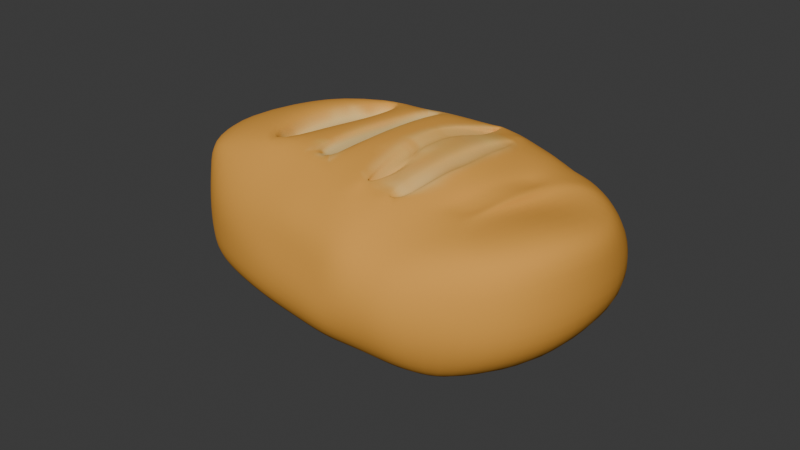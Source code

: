 # Source: Bread_one.blend  (saved by Blender 5.2.44; exported with 4.5.12 LTS)
import bpy
from mathutils import Matrix  # noqa: F401  (used for matrix-valued properties, if any)

bpy.ops.wm.read_factory_settings(use_empty=True)
scene = bpy.context.scene
scene.name = 'Scene'

# ---- collections
col_collection = bpy.data.collections.new('Collection'); scene.collection.children.link(col_collection)

# ---- images (referenced by path relative to the original .blend; pixels are not part of the script)
import os
ASSET_DIR = os.environ.get("B2B_ASSET_DIR", "")  # directory of the original .blend (textures are referenced by path, not embedded)
HERE = os.path.dirname(os.path.abspath(__file__))  # packed textures are extracted next to this script under _unpacked/

def load_image(name, relpath, width, height, colorspace="sRGB"):
    """Load a texture the original file referenced (path relative to the .blend, or extracted next to this script)."""
    p = next((c for c in (os.path.join(HERE, relpath), os.path.join(ASSET_DIR, relpath)) if relpath and os.path.exists(c)), "")
    if p:
        img = bpy.data.images.load(p, check_existing=True)
        img.name = name
    else:  # same state as the original file: an image datablock whose file is absent (Cycles renders it pink)
        img = bpy.data.images.new(name, width, height)
        img.source = "FILE"
        img.filepath = "//" + (relpath or name)
    img.colorspace_settings.name = colorspace
    return img
img_breadtexture = load_image('breadTexture', '_unpacked/breadTexture.71ef0ed4.png', 1024, 1024, 'sRGB')

# ---- materials (node trees are filled in below, after node groups)
mat_material_001 = bpy.data.materials.new('Material.001')

# ---- material node trees
mat_material_001.use_nodes = True; mat_material_001.node_tree.nodes.clear()
_N = mat_material_001.node_tree.nodes; _L = mat_material_001.node_tree.links
n0 = _N.new('ShaderNodeBsdfPrincipled'); n0.name = 'Principled BSDF'; n0.location = (-200, 100)
n0.inputs[2].default_value = 0.007692
n0.inputs[3].default_value = 1.0
n0.inputs[10].default_value = 0.005
n1 = _N.new('ShaderNodeOutputMaterial'); n1.name = 'Material Output'; n1.location = (200, 100)
n2 = _N.new('ShaderNodeTexImage'); n2.name = 'Image Texture'; n2.location = (-521, 149)
n2.image = img_breadtexture
_L.new(n0.outputs[0], n1.inputs[0])
_L.new(n2.outputs[0], n0.inputs[0])
n1.is_active_output = True

# ---- world
world_world = bpy.data.worlds.new('World'); scene.world = world_world
world_world.use_nodes = True; world_world.node_tree.nodes.clear()
_N = world_world.node_tree.nodes; _L = world_world.node_tree.links
n0 = _N.new('ShaderNodeOutputWorld'); n0.name = 'World Output'; n0.location = (200, 100)
n1 = _N.new('ShaderNodeBackground'); n1.name = 'Background'; n1.location = (-200, 100)
n1.inputs[0].default_value = (0.05088, 0.05088, 0.05088, 1.0)
_L.new(n1.outputs[0], n0.inputs[0])
n0.is_active_output = True
world_world.color = (0.05088, 0.05088, 0.05088)
world_world.sun_shadow_jitter_overblur = 0.0

# ---- cameras
cam_camera = bpy.data.cameras.new('Camera')
cam_camera.clip_end = 100.0
cam_camera.ortho_scale = 7.314

# ---- meshes
me_cube_004 = bpy.data.meshes.new('Cube.004')
me_cube_004.from_pydata([(-0.3829, -0.3082, -1.526), (-0.3778, -1.49, -0.3153), (-1.638, -0.328, -0.328), (-0.3882, -0.9039, -1.318), (-0.9824, -0.3281, -1.463), (-0.9547, -0.9547, -1.293), (-0.9547, -1.322, -0.3091), (-0.3281, -1.463, -0.9824), (-0.9547, -1.293, -0.9547), (-1.463, -0.3281, -0.9824), (-1.363, -0.9162, -0.3122), (-1.293, -0.9547, -0.9547), (-0.4354, -1.457, 0.3335), (-0.2512, -0.4673, 1.521), (-1.641, -0.3285, 0.3291), (-0.3543, -1.303, 0.913), (-0.9297, -1.352, 0.3175), (-0.9324, -1.207, 0.9168), (-0.9785, -0.3275, 1.458), (-0.1932, -0.8041, 1.545), (-0.9554, -0.9558, 1.296), (-1.349, -0.8781, 0.3082), (-1.497, -0.3329, 1.029), (-1.305, -0.9669, 0.9716), (-0.3766, 0.3221, -1.541), (-1.638, 0.3281, -0.3281), (-0.3175, 1.598, -0.3246), (-0.9824, 0.3281, -1.463), (-0.3297, 0.9908, -1.49), (-0.9553, 0.9556, -1.296), (-1.381, 0.9437, -0.317), (-1.463, 0.3281, -0.9824), (-1.3, 0.9609, -0.964), (-0.3277, 1.462, -0.9814), (-0.9469, 1.375, -0.3152), (-0.9594, 1.304, -0.9647), (-0.282, 0.5001, 1.488), (-0.3733, 1.552, 0.3223), (-1.535, 0.3178, 0.3226), (-0.2335, 0.7813, 1.513), (-0.9797, 0.327, 1.46), (-0.9147, 0.8155, 1.145), (-0.9824, 1.463, 0.3281), (-0.365, 1.352, 0.9226), (-0.8608, 1.053, 0.7878), (-1.379, 0.31, 0.9257), (-1.468, 0.9863, 0.3305), (-1.183, 0.8308, 0.8451), (0.2679, -0.2981, -1.45), (1.638, -0.3281, -0.3281), (0.3281, -1.639, -0.3281), (0.9824, -0.3281, -1.463), (0.3145, -0.9562, -1.412), (0.9547, -0.9547, -1.293), (1.463, -0.9824, -0.3281), (1.463, -0.3281, -0.9824), (1.293, -0.9547, -0.9547), (0.3281, -1.463, -0.9824), (0.9824, -1.463, -0.3281), (0.9547, -1.293, -0.9547), (0.17, -0.2677, 1.66), (0.28, -1.506, 0.3099), (1.611, -0.3402, 0.6), (0.2946, -0.8926, 1.478), (1.026, -0.2552, 1.283), (0.9776, -0.6622, 1.182), (0.9824, -1.463, 0.3281), (0.3092, -1.413, 0.9235), (0.9626, -1.281, 0.9505), (1.573, -0.3487, 1.386), (1.463, -0.9824, 0.3281), (1.364, -1.011, 1.007), (0.2747, 0.321, -1.473), (0.3281, 1.638, -0.3281), (1.638, 0.3281, -0.3281), (0.3281, 0.9824, -1.463), (0.9824, 0.3281, -1.463), (0.9547, 0.9547, -1.293), (0.9824, 1.463, -0.3281), (0.3282, 1.465, -0.9837), (0.9547, 1.293, -0.9547), (1.382, 0.3125, -0.9236), (1.463, 0.9824, -0.3281), (1.293, 0.9547, -0.9547), (0.1222, 0.3679, 1.629), (1.61, 0.3035, 0.4266), (0.2951, 1.577, 0.3207), (1.034, 0.1892, 1.275), (0.2838, 0.9825, 1.45), (0.9954, 0.6007, 1.206), (1.485, 0.9953, 0.3304), (1.606, 0.3966, 1.195), (1.307, 0.9093, 0.9059), (0.2942, 1.535, 0.9426), (0.9928, 1.478, 0.3306), (0.9547, 1.293, 0.9547), (-0.5751, 0.9715, 1.396), (-0.4906, -0.3592, 1.525), (-0.7581, -0.3281, 1.523), (-0.6074, -0.9887, 1.481), (-0.7194, 0.3281, 1.534), (-0.4582, 0.2964, 1.44), (-0.5445, -0.3548, 1.3), (-0.7402, -0.3177, 1.18), (-0.7012, 0.3179, 1.185), (-0.5063, 0.2795, 1.194), (-0.5849, -0.9373, 1.058), (-0.5619, 0.9341, 1.107), (-0.04751, 0.3226, -1.518), (-0.00328, 0.9824, -1.463), (-0.003281, 1.463, -0.9825), (-0.00328, 1.638, -0.3281), (-0.1193, 0.6138, 1.656), (-0.1109, 0.7863, 1.541), (-0.08677, 1.46, 0.9802), (-0.03038, 1.598, 0.3279), (-0.07112, -0.3004, -1.442), (-0.04161, -0.9143, -1.34), (-0.00328, -1.463, -0.9824), (-0.03322, -1.562, -0.3193), (-0.1005, -0.3539, 1.646), (-0.08796, -0.8013, 1.512), (-0.02226, -1.402, 0.9534), (-0.07328, -1.44, 0.3166), (-0.2434, -0.801, 1.337), (-0.3261, -0.4735, 1.414), (-0.2822, 0.469, 1.361), (-0.246, 0.7831, 1.36), (-0.1099, 0.7756, 1.396), (-0.01807, -0.4747, 1.449), (-0.01823, 0.4717, 1.399), (-0.09324, -0.8012, 1.348), (0.4984, -0.2925, -1.405), (0.506, -0.9234, -1.324), (0.5163, -1.588, -0.3281), (0.5083, -1.414, -0.9744), (0.5021, -0.2917, 1.565), (0.498, -0.8384, 1.367), (0.5083, -1.414, 0.9744), (0.5163, -1.588, 0.3281), (0.5066, 0.3196, -1.497), (0.5089, 0.978, -1.426), (0.5108, 1.351, -0.924), (0.5163, 1.588, -0.3281), (0.5313, 0.3207, 1.686), (0.5083, 0.9744, 1.414), (0.5105, 1.499, 0.3095), (0.5346, 1.412, 0.8993), (0.5086, 0.9083, 1.433), (0.6284, 0.3348, 1.564), (0.6448, -0.3231, 1.569), (0.3228, -1.033, 1.342), (0.3362, -0.8687, 1.39), (0.3801, -0.3016, 1.537), (0.2922, 0.3301, 1.622), (0.4881, 0.9731, 1.414), (0.3034, 0.9818, 1.447), (0.2905, 1.055, 1.379), (0.5449, -0.8639, 1.326), (0.5031, -0.9672, 1.302), (0.6091, 0.566, 1.508), (0.276, 0.1438, 1.583), (0.2884, -0.1659, 1.589), (0.5839, -0.7958, 1.357), (0.4399, -1.139, 1.176), (0.374, -0.4397, 1.448), (0.3678, -0.7673, 1.433), (0.4306, 1.166, 1.242), (0.6649, -0.1739, 1.562), (0.322, 0.7763, 1.446), (0.348, 0.4717, 1.518), (0.3502, -0.3004, 1.539), (0.1966, -0.2484, 1.611), (0.326, -0.8743, 1.407), (0.2815, 0.9819, 1.34), (0.1176, 0.3834, 1.651), (0.3015, 0.981, 1.336), (0.3298, -0.7978, 1.397), (0.3003, 0.3366, 1.551), (0.2743, 0.107, 1.559), (0.2916, -0.1107, 1.559), (0.3527, -0.475, 1.419), (0.3577, -0.7432, 1.376), (0.3246, 0.7632, 1.376), (0.3267, 0.5338, 1.489), (0.6417, -0.3227, 1.509), (0.5095, -0.3186, 1.528), (0.5106, 0.337, 1.546), (0.5002, -0.9344, 1.329), (0.507, 0.9083, 1.38), (0.6249, 0.3354, 1.529), (0.5442, -0.8612, 1.281), (0.6057, 0.5662, 1.464), (0.5948, -0.7903, 1.222), (0.6599, -0.1745, 1.517), (0.3169, -0.2836, 1.545), (0.2355, -0.2143, 1.549), (0.3284, -0.9095, 1.338), (0.2796, 0.9818, 1.284), (0.1569, 0.3597, 1.603), (0.2998, 0.9808, 1.28), (0.3347, -0.9051, 1.371), (0.2723, 0.3262, 1.537), (0.2534, 0.1499, 1.553), (0.2832, -0.1819, 1.546), (0.3441, -0.4435, 1.402), (0.3537, -0.7657, 1.331), (0.325, 0.7697, 1.322), (0.3104, 0.4813, 1.461), (0.9902, -0.2201, 1.097), (1.088, -0.8445, 1.17), (1.047, 0.4351, 0.9332), (1.096, 0.8977, 1.214), (0.7588, -0.3281, -1.523), (0.7406, -1.351, -0.9642), (0.7548, -1.301, 0.9095), (0.7588, -1.523, 0.3281), (0.7465, 0.9122, -1.284), (0.7406, 1.351, -0.9642), (0.7588, 1.523, -0.3281), (0.75, 1.324, 0.8978), (0.7406, -0.9642, -1.351), (0.7588, -1.523, -0.3281), (0.7588, 0.3281, -1.524), (0.7406, 0.9642, 1.351), (0.768, 1.414, 0.3034), (0.8328, 0.1786, 1.423), (0.7748, -0.7561, 1.249), (0.8652, 0.6745, 1.29), (0.8101, -0.3331, 1.42), (0.8025, -0.552, 1.21), (0.9592, -0.5186, 1.162), (0.9609, -0.1807, 1.248), (0.8518, 0.07392, 1.317), (0.9684, 0.08862, 1.269), (0.9607, 0.4147, 1.185), (0.8651, 0.3986, 1.233), (0.8458, -0.2, 1.311)], [], [(0, 3, 5, 4), (3, 7, 8, 5), (1, 6, 8, 7), (6, 10, 11, 8), (2, 9, 11, 10), (9, 4, 5, 11), (5, 8, 11), (12, 15, 17, 16), (15, 19, 99, 20, 17), (13, 97, 99, 19), (18, 22, 23, 20), (14, 21, 23, 22), (21, 16, 17, 23), (17, 20, 23), (24, 27, 29, 28), (27, 31, 32, 29), (25, 30, 32, 31), (30, 34, 35, 32), (26, 33, 35, 34), (33, 28, 29, 35), (29, 32, 35), (36, 39, 96, 101), (39, 43, 44, 41, 96), (37, 42, 44, 43), (42, 46, 47, 44), (38, 45, 47, 46), (45, 40, 41, 47), (41, 44, 47), (213, 51, 53, 221), (51, 55, 56, 53), (49, 54, 56, 55), (54, 58, 59, 56), (222, 214, 59, 58), (214, 221, 53, 59), (53, 56, 59), (180, 179, 203, 204), (137, 159, 158), (216, 66, 68, 215), (66, 70, 71, 68), (62, 69, 71, 70), (209, 64, 65, 210), (65, 68, 71, 210), (223, 217, 77, 76), (217, 218, 80, 77), (219, 78, 80, 218), (78, 82, 83, 80), (74, 81, 83, 82), (81, 76, 77, 83), (77, 80, 83), (160, 148, 189, 192), (211, 91, 92, 212), (85, 90, 92, 91), (90, 94, 95, 92), (225, 220, 95, 94), (220, 224, 228, 89, 95), (89, 212, 92, 95), (24, 0, 4, 27), (27, 4, 9, 31), (31, 9, 2, 25), (1, 12, 16, 6), (6, 16, 21, 10), (10, 21, 14, 2), (13, 36, 101, 97), (18, 40, 45, 22), (22, 45, 38, 14), (37, 26, 34, 42), (42, 34, 30, 46), (46, 30, 25, 38), (108, 24, 28, 109), (109, 28, 33, 110), (110, 33, 26, 111), (112, 84, 88, 113), (113, 88, 157, 93, 114), (114, 93, 86, 115), (85, 74, 82, 90), (90, 82, 78, 94), (146, 143, 73, 86), (213, 223, 76, 51), (51, 76, 81, 55), (55, 81, 74, 49), (178, 184, 208, 202), (211, 209, 69, 91), (91, 69, 62, 85), (216, 222, 58, 66), (66, 58, 54, 70), (70, 54, 49, 62), (116, 48, 52, 117), (117, 52, 57, 118), (118, 57, 50, 119), (120, 112, 130, 129), (121, 19, 15, 122), (122, 15, 12, 123), (108, 72, 48, 116), (2, 14, 38, 25), (119, 123, 12, 1), (112, 113, 128, 130), (111, 115, 86, 73), (74, 85, 62, 49), (99, 98, 18, 20), (98, 99, 106, 103), (96, 100, 104, 107), (100, 96, 41, 40), (100, 98, 103, 104), (98, 100, 40, 18), (103, 106, 102), (105, 107, 104), (102, 105, 104, 103), (97, 101, 105, 102), (101, 96, 107, 105), (99, 97, 102, 106), (26, 37, 115, 111), (84, 112, 120, 60), (50, 61, 123, 119), (24, 108, 116, 0), (67, 122, 123, 61), (63, 121, 122, 67, 151), (60, 120, 121, 63), (7, 118, 119, 1), (3, 117, 118, 7), (0, 116, 117, 3), (43, 114, 115, 37), (39, 113, 114, 43), (13, 19, 124, 125), (79, 110, 111, 73), (75, 109, 110, 79), (72, 108, 109, 75), (129, 125, 124, 131), (130, 126, 125, 129), (126, 130, 128, 127), (39, 36, 126, 127), (113, 39, 127, 128), (19, 121, 131, 124), (36, 13, 125, 126), (121, 120, 129, 131), (61, 50, 134, 139), (84, 60, 172, 175), (48, 72, 140, 132), (225, 219, 143, 146), (93, 157, 167, 155, 145, 147), (86, 93, 147, 146), (154, 170, 184, 178), (73, 143, 142, 79), (75, 79, 142, 141), (72, 75, 141, 140), (61, 139, 138, 67), (63, 151, 152), (63, 152, 177, 173), (57, 52, 133, 135), (50, 57, 135, 134), (48, 132, 133, 52), (148, 160, 149, 226, 228, 224, 145), (154, 161, 162, 153, 136, 144), (150, 163, 158, 227, 229), (152, 151, 164, 159, 137), (159, 164, 151, 67, 138), (158, 159, 138, 215, 227), (153, 165, 166, 152, 137, 136), (155, 167, 157, 156), (156, 157, 88), (149, 168, 150, 229, 226), (156, 169, 170, 154, 144, 148, 155), (155, 148, 145), (179, 178, 202, 203), (149, 160, 192, 190), (184, 183, 207, 208), (161, 154, 178, 179), (162, 161, 179, 180), (88, 84, 175, 174), (165, 153, 171, 181), (153, 162, 180, 171), (166, 165, 181, 182), (60, 63, 173, 172), (169, 156, 176, 183), (152, 166, 182, 177), (156, 88, 174, 176), (170, 169, 183, 184), (186, 188, 191, 193, 185), (187, 190, 192, 189), (187, 186, 185, 194, 190), (199, 196, 195, 204, 203, 202), (199, 202, 208, 207, 200, 198), (196, 197, 201, 206, 205, 195), (172, 173, 197, 196), (150, 168, 194, 185), (171, 180, 204, 195), (144, 136, 186, 187), (148, 144, 187, 189), (174, 175, 199, 198), (168, 149, 190, 194), (181, 171, 195, 205), (176, 174, 198, 200), (182, 181, 205, 206), (175, 172, 196, 199), (158, 163, 193, 191), (177, 182, 206, 201), (137, 158, 191, 188), (173, 177, 201, 197), (163, 150, 185, 193), (136, 137, 188, 186), (183, 176, 200, 207), (87, 64, 209, 211), (87, 211, 212, 89), (69, 209, 210, 71), (94, 78, 219, 225), (139, 134, 222, 216), (132, 140, 223, 213), (147, 145, 224, 220), (146, 147, 220, 225), (143, 219, 218, 142), (141, 142, 218, 217), (140, 141, 217, 223), (139, 216, 215, 138), (135, 133, 221, 214), (134, 135, 214, 222), (132, 213, 221, 133), (233, 237, 232, 234), (87, 89, 235, 234), (227, 65, 231, 230), (229, 227, 230, 237), (227, 215, 68, 65), (237, 230, 231, 232), (236, 233, 234, 235), (228, 226, 233, 236), (65, 64, 232, 231), (226, 229, 237, 233), (89, 228, 236, 235), (64, 87, 234, 232)])
me_cube_004.polygons.foreach_set('use_smooth', [True] * 227)
_uv = me_cube_004.uv_layers.new(name='UVMap')
_uv.uv.foreach_set('vector', [0.225, 0.65, 0.225, 0.6999, 0.1772, 0.6978, 0.1751, 0.65, 0.225, 0.6999, 0.225, 0.75, 0.1772, 0.75, 0.1772, 0.6978, 0.475, 0.9, 0.475, 1.0, 0.375, 0.9478, 0.375, 0.9, 0.475, 0.0, 0.475, 0.05005, 0.375, 0.05216, 0.375, 0.0, 0.475, 0.09997, 0.375, 0.09997, 0.375, 0.05216, 0.475, 0.05005, 0.125, 0.65, 0.1751, 0.65, 0.1772, 0.6978, 0.125, 0.6978, 0.1772, 0.6978, 0.1772, 0.75, 0.125, 0.6978, 0.525, 0.9, 0.5749, 0.9, 0.5728, 1.0, 0.525, 1.0, 0.5749, 0.9, 0.625, 0.9, 0.625, 0.9433, 0.625, 1.0, 0.5728, 1.0, 0.775, 0.65, 0.8062, 0.65, 0.8183, 0.7274, 0.775, 0.75, 0.625, 0.09997, 0.5749, 0.09997, 0.5728, 0.05216, 0.625, 0.05216, 0.525, 0.09997, 0.525, 0.05005, 0.5728, 0.05216, 0.5749, 0.09997, 0.525, 0.05005, 0.525, 0.0, 0.5728, 0.0, 0.5728, 0.05216, 0.5728, 0.0, 0.625, 0.05216, 0.5728, 0.05216, 0.225, 0.6, 0.1751, 0.6, 0.1772, 0.5522, 0.225, 0.5501, 0.1751, 0.6, 0.125, 0.6, 0.125, 0.5522, 0.1772, 0.5522, 0.475, 0.15, 0.475, 0.1999, 0.375, 0.1978, 0.375, 0.15, 0.475, 0.1999, 0.475, 0.3001, 0.375, 0.3022, 0.375, 0.1978, 0.475, 0.35, 0.375, 0.35, 0.375, 0.3022, 0.475, 0.3001, 0.225, 0.5, 0.225, 0.5501, 0.1772, 0.5522, 0.1772, 0.5, 0.1772, 0.5522, 0.125, 0.5522, 0.1772, 0.5, 0.775, 0.6, 0.775, 0.5, 0.8144, 0.5206, 0.8009, 0.6, 0.625, 0.35, 0.5749, 0.35, 0.5728, 0.2825, 0.625, 0.2152, 0.625, 0.2968, 0.525, 0.35, 0.525, 0.3001, 0.5728, 0.2825, 0.5749, 0.35, 0.525, 0.3001, 0.525, 0.1999, 0.5728, 0.1978, 0.5728, 0.2825, 0.525, 0.15, 0.5749, 0.15, 0.5728, 0.1978, 0.525, 0.1999, 0.5749, 0.15, 0.625, 0.15, 0.625, 0.2152, 0.5728, 0.1978, 0.625, 0.2152, 0.5728, 0.2825, 0.5728, 0.1978, 0.3079, 0.65, 0.3249, 0.65, 0.3228, 0.6978, 0.3065, 0.6986, 0.3249, 0.65, 0.4251, 0.65, 0.4075, 0.6978, 0.3228, 0.6978, 0.475, 0.65, 0.475, 0.6999, 0.4075, 0.6978, 0.4251, 0.65, 0.475, 0.6999, 0.475, 0.8001, 0.3489, 0.7761, 0.4075, 0.6978, 0.475, 0.8171, 0.3408, 0.7842, 0.3489, 0.7761, 0.475, 0.8001, 0.3408, 0.7842, 0.3065, 0.6986, 0.3228, 0.6978, 0.3489, 0.7761, 0.3228, 0.6978, 0.4075, 0.6978, 0.3489, 0.7761, 0.7186, 0.6362, 0.7169, 0.6153, 0.7169, 0.6153, 0.7186, 0.6362, 0.6681, 0.7931, 0.6622, 0.7958, 0.6677, 0.7927, 0.525, 0.8171, 0.525, 0.8001, 0.5728, 0.8022, 0.5736, 0.8185, 0.525, 0.8001, 0.525, 0.6999, 0.5728, 0.7175, 0.5728, 0.8022, 0.525, 0.65, 0.5749, 0.65, 0.5728, 0.7175, 0.525, 0.6999, 0.6446, 0.65, 0.6751, 0.65, 0.6511, 0.7761, 0.6273, 0.7583, 0.6511, 0.7761, 0.5728, 0.8022, 0.5728, 0.7175, 0.6273, 0.7583, 0.3079, 0.6, 0.3065, 0.5514, 0.3228, 0.5522, 0.3249, 0.6, 0.3065, 0.5514, 0.3408, 0.4658, 0.3489, 0.4739, 0.3228, 0.5522, 0.475, 0.4329, 0.475, 0.4499, 0.3489, 0.4739, 0.3408, 0.4658, 0.475, 0.4499, 0.475, 0.5501, 0.4075, 0.5522, 0.3489, 0.4739, 0.475, 0.6, 0.4251, 0.6, 0.4075, 0.5522, 0.475, 0.5501, 0.4251, 0.6, 0.3249, 0.6, 0.3228, 0.5522, 0.4075, 0.5522, 0.3228, 0.5522, 0.3489, 0.4739, 0.4075, 0.5522, 0.6891, 0.5494, 0.6725, 0.4717, 0.6725, 0.4717, 0.6891, 0.5494, 0.6446, 0.6, 0.5749, 0.6, 0.5728, 0.5325, 0.6273, 0.4917, 0.525, 0.6, 0.525, 0.5501, 0.5728, 0.5325, 0.5749, 0.6, 0.525, 0.5501, 0.525, 0.4499, 0.5728, 0.4478, 0.5728, 0.5325, 0.525, 0.4329, 0.5736, 0.4315, 0.5728, 0.4478, 0.525, 0.4499, 0.5736, 0.4315, 0.6592, 0.4658, 0.6549, 0.4701, 0.6511, 0.4739, 0.5728, 0.4478, 0.6511, 0.4739, 0.6273, 0.4917, 0.5728, 0.5325, 0.5728, 0.4478, 0.225, 0.6, 0.225, 0.65, 0.1751, 0.65, 0.1751, 0.6, 0.1751, 0.6, 0.1751, 0.65, 0.125, 0.65, 0.125, 0.6, 0.375, 0.15, 0.375, 0.09997, 0.475, 0.09997, 0.475, 0.15, 0.475, 0.9, 0.525, 0.9, 0.525, 1.0, 0.475, 1.0, 0.475, 0.0, 0.525, 0.0, 0.525, 0.05005, 0.475, 0.05005, 0.475, 0.05005, 0.525, 0.05005, 0.525, 0.09997, 0.475, 0.09997, 0.775, 0.65, 0.775, 0.6, 0.8009, 0.6, 0.8062, 0.65, 0.625, 0.09997, 0.625, 0.15, 0.5749, 0.15, 0.5749, 0.09997, 0.5749, 0.09997, 0.5749, 0.15, 0.525, 0.15, 0.525, 0.09997, 0.525, 0.35, 0.475, 0.35, 0.475, 0.3001, 0.525, 0.3001, 0.525, 0.3001, 0.475, 0.3001, 0.475, 0.1999, 0.525, 0.1999, 0.525, 0.1999, 0.475, 0.1999, 0.475, 0.15, 0.525, 0.15, 0.2497, 0.6, 0.225, 0.6, 0.225, 0.5501, 0.2497, 0.5501, 0.2497, 0.5501, 0.225, 0.5501, 0.225, 0.5, 0.2745, 0.4753, 0.3503, 0.3995, 0.375, 0.35, 0.475, 0.35, 0.475, 0.3747, 0.7503, 0.6, 0.725, 0.6, 0.675, 0.45, 0.7255, 0.4753, 0.6497, 0.3995, 0.675, 0.45, 0.6598, 0.4424, 0.5749, 0.4, 0.5749, 0.3747, 0.5749, 0.3747, 0.5749, 0.4, 0.525, 0.4, 0.525, 0.3747, 0.525, 0.6, 0.475, 0.6, 0.475, 0.5501, 0.525, 0.5501, 0.525, 0.5501, 0.475, 0.5501, 0.475, 0.4499, 0.525, 0.4499, 0.525, 0.4144, 0.475, 0.4144, 0.475, 0.4, 0.525, 0.4, 0.3079, 0.65, 0.3079, 0.6, 0.3249, 0.6, 0.3249, 0.65, 0.3249, 0.65, 0.3249, 0.6, 0.4251, 0.6, 0.4251, 0.65, 0.4251, 0.65, 0.4251, 0.6, 0.475, 0.6, 0.475, 0.65, 0.7168, 0.6, 0.7089, 0.5731, 0.7089, 0.5731, 0.7168, 0.6, 0.6446, 0.6, 0.6446, 0.65, 0.5749, 0.65, 0.5749, 0.6, 0.5749, 0.6, 0.5749, 0.65, 0.525, 0.65, 0.525, 0.6, 0.525, 0.8171, 0.475, 0.8171, 0.475, 0.8001, 0.525, 0.8001, 0.525, 0.8001, 0.475, 0.8001, 0.475, 0.6999, 0.525, 0.6999, 0.525, 0.6999, 0.475, 0.6999, 0.475, 0.65, 0.525, 0.65, 0.2497, 0.65, 0.275, 0.65, 0.275, 0.6999, 0.2497, 0.6999, 0.2497, 0.6999, 0.275, 0.6999, 0.325, 0.8, 0.2745, 0.7747, 0.3503, 0.8505, 0.325, 0.8, 0.475, 0.85, 0.475, 0.8753, 0.7503, 0.65, 0.7503, 0.6, 0.7503, 0.6, 0.7503, 0.65, 0.6497, 0.8505, 0.625, 0.9, 0.5749, 0.9, 0.5749, 0.8753, 0.5749, 0.8753, 0.5749, 0.9, 0.525, 0.9, 0.525, 0.8753, 0.2497, 0.6, 0.275, 0.6, 0.275, 0.65, 0.2497, 0.65, 0.475, 0.09997, 0.525, 0.09997, 0.525, 0.15, 0.475, 0.15, 0.475, 0.8753, 0.525, 0.8753, 0.525, 0.9, 0.475, 0.9, 0.7503, 0.6, 0.7255, 0.4753, 0.7255, 0.4753, 0.7503, 0.6, 0.475, 0.3747, 0.525, 0.3747, 0.525, 0.4, 0.475, 0.4, 0.475, 0.6, 0.525, 0.6, 0.525, 0.65, 0.475, 0.65, 0.8183, 0.7274, 0.8407, 0.65, 0.875, 0.65, 0.875, 0.6978, 0.8407, 0.65, 0.8183, 0.7274, 0.8183, 0.7274, 0.8407, 0.65, 0.8144, 0.5206, 0.8348, 0.6, 0.8348, 0.6, 0.8144, 0.5206, 0.8348, 0.6, 0.8144, 0.5206, 0.875, 0.5522, 0.875, 0.6, 0.8348, 0.6, 0.8407, 0.65, 0.8407, 0.65, 0.8348, 0.6, 0.8407, 0.65, 0.8348, 0.6, 0.875, 0.6, 0.875, 0.65, 0.8407, 0.65, 0.8183, 0.7274, 0.8062, 0.65, 0.8009, 0.6, 0.8144, 0.5206, 0.8348, 0.6, 0.8062, 0.65, 0.8009, 0.6, 0.8348, 0.6, 0.8407, 0.65, 0.8062, 0.65, 0.8009, 0.6, 0.8009, 0.6, 0.8062, 0.65, 0.8009, 0.6, 0.8144, 0.5206, 0.8144, 0.5206, 0.8009, 0.6, 0.8183, 0.7274, 0.8062, 0.65, 0.8062, 0.65, 0.8183, 0.7274, 0.475, 0.35, 0.525, 0.35, 0.525, 0.3747, 0.475, 0.3747, 0.725, 0.6, 0.7503, 0.6, 0.7503, 0.65, 0.725, 0.65, 0.475, 0.85, 0.525, 0.85, 0.525, 0.8753, 0.475, 0.8753, 0.225, 0.6, 0.2497, 0.6, 0.2497, 0.65, 0.225, 0.65, 0.5749, 0.85, 0.5749, 0.8753, 0.525, 0.8753, 0.525, 0.85, 0.675, 0.8, 0.6497, 0.8505, 0.5749, 0.8753, 0.5749, 0.85, 0.6584, 0.8083, 0.725, 0.65, 0.7503, 0.65, 0.7255, 0.7747, 0.675, 0.8, 0.375, 0.9, 0.3503, 0.8505, 0.475, 0.8753, 0.475, 0.9, 0.225, 0.6999, 0.2497, 0.6999, 0.2745, 0.7747, 0.225, 0.75, 0.225, 0.65, 0.2497, 0.65, 0.2497, 0.6999, 0.225, 0.6999, 0.5749, 0.35, 0.5749, 0.3747, 0.525, 0.3747, 0.525, 0.35, 0.625, 0.35, 0.6497, 0.3995, 0.5749, 0.3747, 0.5749, 0.35, 0.775, 0.65, 0.775, 0.75, 0.775, 0.75, 0.775, 0.65, 0.325, 0.45, 0.3503, 0.3995, 0.475, 0.3747, 0.475, 0.4, 0.275, 0.5501, 0.2497, 0.5501, 0.2745, 0.4753, 0.325, 0.45, 0.275, 0.6, 0.2497, 0.6, 0.2497, 0.5501, 0.275, 0.5501, 0.7503, 0.65, 0.775, 0.65, 0.775, 0.75, 0.7255, 0.7747, 0.7503, 0.6, 0.775, 0.6, 0.775, 0.65, 0.7503, 0.65, 0.775, 0.6, 0.7503, 0.6, 0.7255, 0.4753, 0.775, 0.5, 0.775, 0.5, 0.775, 0.6, 0.775, 0.6, 0.775, 0.5, 0.6497, 0.3995, 0.625, 0.35, 0.625, 0.35, 0.6497, 0.3995, 0.625, 0.9, 0.6497, 0.8505, 0.6497, 0.8505, 0.625, 0.9, 0.775, 0.6, 0.775, 0.65, 0.775, 0.65, 0.775, 0.6, 0.7255, 0.7747, 0.7503, 0.65, 0.7503, 0.65, 0.7255, 0.7747, 0.525, 0.85, 0.475, 0.85, 0.475, 0.8356, 0.525, 0.8356, 0.725, 0.6, 0.725, 0.65, 0.725, 0.65, 0.725, 0.6, 0.275, 0.65, 0.275, 0.6, 0.2894, 0.6, 0.2894, 0.65, 0.525, 0.4329, 0.475, 0.4329, 0.475, 0.4144, 0.525, 0.4144, 0.5749, 0.4, 0.6598, 0.4424, 0.631, 0.4354, 0.6687, 0.4563, 0.6681, 0.4569, 0.5743, 0.4138, 0.525, 0.4, 0.5749, 0.4, 0.5743, 0.4138, 0.525, 0.4144, 0.7168, 0.6, 0.7089, 0.5731, 0.7089, 0.5731, 0.7168, 0.6, 0.475, 0.4, 0.475, 0.4144, 0.3319, 0.4569, 0.325, 0.45, 0.275, 0.5501, 0.325, 0.45, 0.3319, 0.4569, 0.2888, 0.5507, 0.275, 0.6, 0.275, 0.5501, 0.2888, 0.5507, 0.2894, 0.6, 0.525, 0.85, 0.525, 0.8356, 0.5743, 0.8362, 0.5749, 0.85, 0.675, 0.8, 0.6584, 0.8083, 0.6745, 0.7995, 0.675, 0.8, 0.6745, 0.7995, 0.6745, 0.7995, 0.675, 0.8, 0.325, 0.8, 0.275, 0.6999, 0.2888, 0.6993, 0.3319, 0.7931, 0.475, 0.85, 0.325, 0.8, 0.3319, 0.7931, 0.475, 0.8356, 0.275, 0.65, 0.2894, 0.65, 0.2888, 0.6993, 0.275, 0.6999, 0.6725, 0.4717, 0.6891, 0.5494, 0.7018, 0.6, 0.686, 0.6, 0.6549, 0.4701, 0.6592, 0.4658, 0.6681, 0.4569, 0.7168, 0.6, 0.7169, 0.6153, 0.7186, 0.6362, 0.718, 0.65, 0.7106, 0.65, 0.7106, 0.6, 0.7006, 0.65, 0.6758, 0.7546, 0.6677, 0.7927, 0.6585, 0.7835, 0.6877, 0.65, 0.6745, 0.7995, 0.6584, 0.8083, 0.6292, 0.8148, 0.6622, 0.7958, 0.6681, 0.7931, 0.6622, 0.7958, 0.6292, 0.8148, 0.6584, 0.8083, 0.5749, 0.85, 0.5743, 0.8362, 0.6677, 0.7927, 0.6622, 0.7958, 0.5743, 0.8362, 0.5736, 0.8185, 0.6585, 0.7835, 0.718, 0.65, 0.7075, 0.6837, 0.6867, 0.7533, 0.6745, 0.7995, 0.6681, 0.7931, 0.7106, 0.65, 0.6687, 0.4563, 0.631, 0.4354, 0.6598, 0.4424, 0.6744, 0.4506, 0.6744, 0.4506, 0.6598, 0.4424, 0.675, 0.45, 0.7018, 0.6, 0.6991, 0.6387, 0.7006, 0.65, 0.6877, 0.65, 0.686, 0.6, 0.6744, 0.4506, 0.6886, 0.5026, 0.7089, 0.5731, 0.7168, 0.6, 0.7106, 0.6, 0.6725, 0.4717, 0.6687, 0.4563, 0.6687, 0.4563, 0.6725, 0.4717, 0.6681, 0.4569, 0.7169, 0.6153, 0.7168, 0.6, 0.7168, 0.6, 0.7169, 0.6153, 0.7018, 0.6, 0.6891, 0.5494, 0.6891, 0.5494, 0.7018, 0.6, 0.7089, 0.5731, 0.6886, 0.5026, 0.6886, 0.5026, 0.7089, 0.5731, 0.7169, 0.6153, 0.7168, 0.6, 0.7168, 0.6, 0.7169, 0.6153, 0.7186, 0.6362, 0.7169, 0.6153, 0.7169, 0.6153, 0.7186, 0.6362, 0.675, 0.45, 0.725, 0.6, 0.725, 0.6, 0.675, 0.45, 0.7075, 0.6837, 0.718, 0.65, 0.718, 0.65, 0.7075, 0.6837, 0.718, 0.65, 0.7186, 0.6362, 0.7186, 0.6362, 0.718, 0.65, 0.6867, 0.7533, 0.7075, 0.6837, 0.7075, 0.6837, 0.6867, 0.7533, 0.725, 0.65, 0.675, 0.8, 0.675, 0.8, 0.725, 0.65, 0.6886, 0.5026, 0.6744, 0.4506, 0.6744, 0.4506, 0.6886, 0.5026, 0.6745, 0.7995, 0.6867, 0.7533, 0.6867, 0.7533, 0.6745, 0.7995, 0.6744, 0.4506, 0.675, 0.45, 0.675, 0.45, 0.6744, 0.4506, 0.7089, 0.5731, 0.6886, 0.5026, 0.6886, 0.5026, 0.7089, 0.5731, 0.7106, 0.65, 0.6681, 0.7931, 0.6677, 0.7927, 0.6758, 0.7546, 0.7006, 0.65, 0.7106, 0.6, 0.7018, 0.6, 0.6891, 0.5494, 0.6725, 0.4717, 0.7106, 0.6, 0.7106, 0.65, 0.7006, 0.65, 0.6991, 0.6387, 0.7018, 0.6, 0.725, 0.6, 0.725, 0.65, 0.718, 0.65, 0.7186, 0.6362, 0.7169, 0.6153, 0.7168, 0.6, 0.725, 0.6, 0.7168, 0.6, 0.7089, 0.5731, 0.6886, 0.5026, 0.6744, 0.4506, 0.675, 0.45, 0.725, 0.65, 0.675, 0.8, 0.6745, 0.7995, 0.6867, 0.7533, 0.7075, 0.6837, 0.718, 0.65, 0.725, 0.65, 0.675, 0.8, 0.675, 0.8, 0.725, 0.65, 0.7006, 0.65, 0.6991, 0.6387, 0.6991, 0.6387, 0.7006, 0.65, 0.718, 0.65, 0.7186, 0.6362, 0.7186, 0.6362, 0.718, 0.65, 0.7106, 0.6, 0.7106, 0.65, 0.7106, 0.65, 0.7106, 0.6, 0.6725, 0.4717, 0.7106, 0.6, 0.7106, 0.6, 0.6725, 0.4717, 0.675, 0.45, 0.725, 0.6, 0.725, 0.6, 0.675, 0.45, 0.6991, 0.6387, 0.7018, 0.6, 0.7018, 0.6, 0.6991, 0.6387, 0.7075, 0.6837, 0.718, 0.65, 0.718, 0.65, 0.7075, 0.6837, 0.6744, 0.4506, 0.675, 0.45, 0.675, 0.45, 0.6744, 0.4506, 0.6867, 0.7533, 0.7075, 0.6837, 0.7075, 0.6837, 0.6867, 0.7533, 0.725, 0.6, 0.725, 0.65, 0.725, 0.65, 0.725, 0.6, 0.6677, 0.7927, 0.6758, 0.7546, 0.6758, 0.7546, 0.6677, 0.7927, 0.6745, 0.7995, 0.6867, 0.7533, 0.6867, 0.7533, 0.6745, 0.7995, 0.6681, 0.7931, 0.6677, 0.7927, 0.6677, 0.7927, 0.6681, 0.7931, 0.675, 0.8, 0.6745, 0.7995, 0.6745, 0.7995, 0.675, 0.8, 0.6758, 0.7546, 0.7006, 0.65, 0.7006, 0.65, 0.6758, 0.7546, 0.7106, 0.65, 0.6681, 0.7931, 0.6681, 0.7931, 0.7106, 0.65, 0.6886, 0.5026, 0.6744, 0.4506, 0.6744, 0.4506, 0.6886, 0.5026, 0.6751, 0.6, 0.6751, 0.65, 0.6446, 0.65, 0.6446, 0.6, 0.6751, 0.6, 0.6446, 0.6, 0.6273, 0.4917, 0.6511, 0.4739, 0.5749, 0.65, 0.6446, 0.65, 0.6273, 0.7583, 0.5728, 0.7175, 0.525, 0.4499, 0.475, 0.4499, 0.475, 0.4329, 0.525, 0.4329, 0.525, 0.8356, 0.475, 0.8356, 0.475, 0.8171, 0.525, 0.8171, 0.2894, 0.65, 0.2894, 0.6, 0.3079, 0.6, 0.3079, 0.65, 0.5743, 0.4138, 0.6681, 0.4569, 0.6592, 0.4658, 0.5736, 0.4315, 0.525, 0.4144, 0.5743, 0.4138, 0.5736, 0.4315, 0.525, 0.4329, 0.475, 0.4144, 0.475, 0.4329, 0.3408, 0.4658, 0.3319, 0.4569, 0.2888, 0.5507, 0.3319, 0.4569, 0.3408, 0.4658, 0.3065, 0.5514, 0.2894, 0.6, 0.2888, 0.5507, 0.3065, 0.5514, 0.3079, 0.6, 0.525, 0.8356, 0.525, 0.8171, 0.5736, 0.8185, 0.5743, 0.8362, 0.3319, 0.7931, 0.2888, 0.6993, 0.3065, 0.6986, 0.3408, 0.7842, 0.475, 0.8356, 0.3319, 0.7931, 0.3408, 0.7842, 0.475, 0.8171, 0.2894, 0.65, 0.3079, 0.65, 0.3065, 0.6986, 0.2888, 0.6993, 0.686, 0.6, 0.6877, 0.65, 0.6751, 0.65, 0.6751, 0.6, 0.6751, 0.6, 0.6511, 0.4739, 0.6511, 0.4739, 0.6751, 0.6, 0.6585, 0.7835, 0.6511, 0.7761, 0.6511, 0.7761, 0.6585, 0.7835, 0.6877, 0.65, 0.6585, 0.7835, 0.6585, 0.7835, 0.6877, 0.65, 0.6585, 0.7835, 0.5736, 0.8185, 0.5728, 0.8022, 0.6511, 0.7761, 0.6877, 0.65, 0.6585, 0.7835, 0.6511, 0.7761, 0.6751, 0.65, 0.6549, 0.4701, 0.686, 0.6, 0.6751, 0.6, 0.6511, 0.4739, 0.6549, 0.4701, 0.686, 0.6, 0.686, 0.6, 0.6549, 0.4701, 0.6511, 0.7761, 0.6751, 0.65, 0.6751, 0.65, 0.6511, 0.7761, 0.686, 0.6, 0.6877, 0.65, 0.6877, 0.65, 0.686, 0.6, 0.6511, 0.4739, 0.6549, 0.4701, 0.6549, 0.4701, 0.6511, 0.4739, 0.6751, 0.65, 0.6751, 0.6, 0.6751, 0.6, 0.6751, 0.65])
me_cube_004.materials.append(mat_material_001)
me_cube_004.update()

# ---- objects
ob_camera = bpy.data.objects.new('Camera', cam_camera)
ob_cube = bpy.data.objects.new('Cube', me_cube_004)

# ---- transforms, parenting, visibility, modifiers, constraints
ob_camera.location = (7.359, -6.926, 4.958)
ob_camera.rotation_euler = (1.109, 0.0, 0.8149)
ob_camera.lock_rotations_4d = False
ob_camera.empty_display_type = 'ARROWS'
ob_camera.color = (0.0, 0.0, 0.0, 0.0)
ob_camera.display_type = 'WIRE'
ob_camera.lineart.crease_threshold = 0.0
ob_cube.location = (0.0, 0.0, 0.0)
ob_cube.scale = (1.5, 1.0, 0.6)
_m = ob_cube.modifiers.new('Subdivision', 'SUBSURF')
_m.levels = 2

# ---- collection membership
col_collection.objects.link(ob_camera)
col_collection.objects.link(ob_cube)

# ---- scene / render settings (as saved in the file)
scene.camera = ob_camera
scene.frame_start = 1; scene.frame_end = 250; scene.frame_set(1)
scene.render.engine = 'BLENDER_EEVEE_NEXT'
scene.render.bake_bias = 0.0
scene.render.bake_samples = 0
scene.render.compositor_device = 'GPU'
scene.eevee.use_volume_custom_range = False
scene.eevee.fast_gi_thickness_near = 0.1
scene.eevee.fast_gi_thickness_far = 0.0
scene.eevee.ray_tracing_options.screen_trace_thickness = 0.1
bpy.context.view_layer.update()

# ---- added for rendering (the .blend has no usable light): sun
light_auto_sun = bpy.data.lights.new('AutoSun', 'SUN')
light_auto_sun.energy = 3.0
light_auto_sun.angle = 0.0523599
ob_auto_sun = bpy.data.objects.new('AutoSun', light_auto_sun)
scene.collection.objects.link(ob_auto_sun)
ob_auto_sun.rotation_euler = (0.872665, 0.174533, 0.523599)
bpy.context.view_layer.update()
